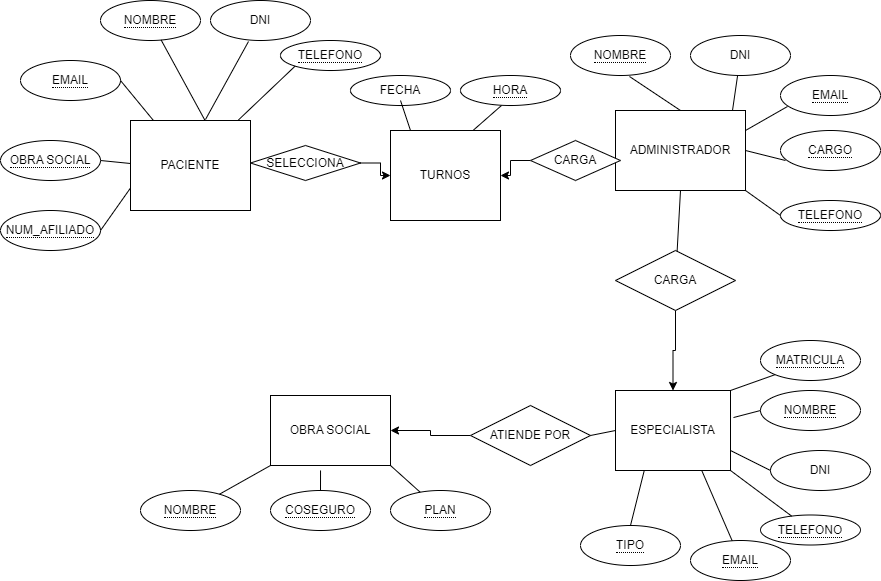

The diagram above was exported from draw.io. Its source (the exported page's mxGraphModel, read from the mxfile embedded in the PNG):
<mxGraphModel dx="1929" dy="614" grid="1" gridSize="10" guides="1" tooltips="1" connect="1" arrows="1" fold="1" page="1" pageScale="1" pageWidth="827" pageHeight="1169" math="0" shadow="0">
  <root>
    <mxCell id="0" />
    <mxCell id="1" parent="0" />
    <mxCell id="EH5H7m3uLHj7XYHlwDSR-2" value="TURNOS" style="whiteSpace=wrap;html=1;align=center;" parent="1" vertex="1">
      <mxGeometry x="320" y="170" width="110" height="90" as="geometry" />
    </mxCell>
    <mxCell id="EH5H7m3uLHj7XYHlwDSR-3" value="ADMINISTRADOR" style="whiteSpace=wrap;html=1;align=center;" parent="1" vertex="1">
      <mxGeometry x="545" y="150" width="130" height="80" as="geometry" />
    </mxCell>
    <mxCell id="EH5H7m3uLHj7XYHlwDSR-4" value="OBRA SOCIAL" style="whiteSpace=wrap;html=1;align=center;" parent="1" vertex="1">
      <mxGeometry x="200" y="435" width="120" height="70" as="geometry" />
    </mxCell>
    <mxCell id="EH5H7m3uLHj7XYHlwDSR-5" value="ESPECIALISTA" style="whiteSpace=wrap;html=1;align=center;" parent="1" vertex="1">
      <mxGeometry x="545" y="430" width="115" height="80" as="geometry" />
    </mxCell>
    <mxCell id="EH5H7m3uLHj7XYHlwDSR-19" value="&lt;span style=&quot;border-bottom: 1px dotted&quot;&gt;NOMBRE&lt;/span&gt;" style="ellipse;whiteSpace=wrap;html=1;align=center;" parent="1" vertex="1">
      <mxGeometry x="30" y="40" width="100" height="40" as="geometry" />
    </mxCell>
    <mxCell id="EH5H7m3uLHj7XYHlwDSR-20" value="DNI" style="ellipse;whiteSpace=wrap;html=1;align=center;" parent="1" vertex="1">
      <mxGeometry x="140" y="40" width="100" height="40" as="geometry" />
    </mxCell>
    <mxCell id="EH5H7m3uLHj7XYHlwDSR-21" value="&lt;span style=&quot;border-bottom: 1px dotted&quot;&gt;TELEFONO&lt;/span&gt;" style="ellipse;whiteSpace=wrap;html=1;align=center;" parent="1" vertex="1">
      <mxGeometry x="210" y="80" width="100" height="30" as="geometry" />
    </mxCell>
    <mxCell id="EH5H7m3uLHj7XYHlwDSR-22" value="&lt;span style=&quot;border-bottom: 1px dotted&quot;&gt;EMAIL&lt;/span&gt;" style="ellipse;whiteSpace=wrap;html=1;align=center;" parent="1" vertex="1">
      <mxGeometry x="-50" y="100" width="100" height="40" as="geometry" />
    </mxCell>
    <mxCell id="EH5H7m3uLHj7XYHlwDSR-23" value="&lt;span style=&quot;border-bottom: 1px dotted&quot;&gt;OBRA SOCIAL&lt;/span&gt;" style="ellipse;whiteSpace=wrap;html=1;align=center;" parent="1" vertex="1">
      <mxGeometry x="-70" y="180" width="100" height="40" as="geometry" />
    </mxCell>
    <mxCell id="EH5H7m3uLHj7XYHlwDSR-24" value="&lt;span style=&quot;border-bottom: 1px dotted&quot;&gt;NUM_AFILIADO&lt;/span&gt;" style="ellipse;whiteSpace=wrap;html=1;align=center;" parent="1" vertex="1">
      <mxGeometry x="-70" y="250" width="100" height="40" as="geometry" />
    </mxCell>
    <mxCell id="EH5H7m3uLHj7XYHlwDSR-32" value="" style="endArrow=none;html=1;rounded=0;startArrow=none;" parent="1" source="EH5H7m3uLHj7XYHlwDSR-1" edge="1">
      <mxGeometry relative="1" as="geometry">
        <mxPoint x="50" y="120" as="sourcePoint" />
        <mxPoint x="110" y="170" as="targetPoint" />
      </mxGeometry>
    </mxCell>
    <mxCell id="EH5H7m3uLHj7XYHlwDSR-33" value="" style="endArrow=none;html=1;rounded=0;" parent="1" source="EH5H7m3uLHj7XYHlwDSR-19" edge="1">
      <mxGeometry relative="1" as="geometry">
        <mxPoint x="80" y="120" as="sourcePoint" />
        <mxPoint x="140" y="170" as="targetPoint" />
        <Array as="points" />
      </mxGeometry>
    </mxCell>
    <mxCell id="EH5H7m3uLHj7XYHlwDSR-34" value="" style="endArrow=none;html=1;rounded=0;entryX=0.625;entryY=-0.011;entryDx=0;entryDy=0;entryPerimeter=0;exitX=0.38;exitY=1.025;exitDx=0;exitDy=0;exitPerimeter=0;" parent="1" source="EH5H7m3uLHj7XYHlwDSR-20" target="EH5H7m3uLHj7XYHlwDSR-1" edge="1">
      <mxGeometry relative="1" as="geometry">
        <mxPoint x="70" y="140" as="sourcePoint" />
        <mxPoint x="130" y="190" as="targetPoint" />
      </mxGeometry>
    </mxCell>
    <mxCell id="EH5H7m3uLHj7XYHlwDSR-35" value="" style="endArrow=none;html=1;rounded=0;exitX=0;exitY=1;exitDx=0;exitDy=0;" parent="1" source="EH5H7m3uLHj7XYHlwDSR-21" target="EH5H7m3uLHj7XYHlwDSR-1" edge="1">
      <mxGeometry relative="1" as="geometry">
        <mxPoint x="80" y="150" as="sourcePoint" />
        <mxPoint x="200" y="170" as="targetPoint" />
      </mxGeometry>
    </mxCell>
    <mxCell id="EH5H7m3uLHj7XYHlwDSR-36" value="" style="endArrow=none;html=1;rounded=0;exitX=1;exitY=0.5;exitDx=0;exitDy=0;" parent="1" source="EH5H7m3uLHj7XYHlwDSR-23" edge="1">
      <mxGeometry relative="1" as="geometry">
        <mxPoint x="90" y="160" as="sourcePoint" />
        <mxPoint x="100" y="207" as="targetPoint" />
      </mxGeometry>
    </mxCell>
    <mxCell id="EH5H7m3uLHj7XYHlwDSR-37" value="" style="endArrow=none;html=1;rounded=0;exitX=1;exitY=0.5;exitDx=0;exitDy=0;entryX=0;entryY=0.75;entryDx=0;entryDy=0;" parent="1" source="EH5H7m3uLHj7XYHlwDSR-24" target="EH5H7m3uLHj7XYHlwDSR-1" edge="1">
      <mxGeometry relative="1" as="geometry">
        <mxPoint x="100" y="170" as="sourcePoint" />
        <mxPoint x="160" y="220" as="targetPoint" />
      </mxGeometry>
    </mxCell>
    <mxCell id="EH5H7m3uLHj7XYHlwDSR-38" value="&lt;span style=&quot;border-bottom: 1px dotted&quot;&gt;NOMBRE&lt;/span&gt;" style="ellipse;whiteSpace=wrap;html=1;align=center;" parent="1" vertex="1">
      <mxGeometry x="500" y="75" width="100" height="40" as="geometry" />
    </mxCell>
    <mxCell id="EH5H7m3uLHj7XYHlwDSR-39" value="DNI" style="ellipse;whiteSpace=wrap;html=1;align=center;" parent="1" vertex="1">
      <mxGeometry x="620" y="75" width="100" height="40" as="geometry" />
    </mxCell>
    <mxCell id="EH5H7m3uLHj7XYHlwDSR-40" value="&lt;span style=&quot;border-bottom: 1px dotted&quot;&gt;EMAIL&lt;/span&gt;" style="ellipse;whiteSpace=wrap;html=1;align=center;" parent="1" vertex="1">
      <mxGeometry x="710" y="115" width="100" height="40" as="geometry" />
    </mxCell>
    <mxCell id="EH5H7m3uLHj7XYHlwDSR-41" value="&lt;span style=&quot;border-bottom: 1px dotted&quot;&gt;CARGO&lt;/span&gt;" style="ellipse;whiteSpace=wrap;html=1;align=center;" parent="1" vertex="1">
      <mxGeometry x="710" y="170" width="100" height="40" as="geometry" />
    </mxCell>
    <mxCell id="EH5H7m3uLHj7XYHlwDSR-42" value="&lt;span style=&quot;border-bottom: 1px dotted&quot;&gt;TELEFONO&lt;/span&gt;" style="ellipse;whiteSpace=wrap;html=1;align=center;" parent="1" vertex="1">
      <mxGeometry x="710" y="240" width="100" height="30" as="geometry" />
    </mxCell>
    <mxCell id="EH5H7m3uLHj7XYHlwDSR-43" value="" style="endArrow=none;html=1;rounded=0;entryX=0.5;entryY=0;entryDx=0;entryDy=0;exitX=0.59;exitY=1.025;exitDx=0;exitDy=0;exitPerimeter=0;" parent="1" source="EH5H7m3uLHj7XYHlwDSR-38" target="EH5H7m3uLHj7XYHlwDSR-3" edge="1">
      <mxGeometry relative="1" as="geometry">
        <mxPoint x="550" y="110" as="sourcePoint" />
        <mxPoint x="490" y="220" as="targetPoint" />
      </mxGeometry>
    </mxCell>
    <mxCell id="EH5H7m3uLHj7XYHlwDSR-44" value="" style="endArrow=none;html=1;rounded=0;entryX=0.9;entryY=0;entryDx=0;entryDy=0;entryPerimeter=0;" parent="1" source="EH5H7m3uLHj7XYHlwDSR-39" target="EH5H7m3uLHj7XYHlwDSR-3" edge="1">
      <mxGeometry relative="1" as="geometry">
        <mxPoint x="330" y="220" as="sourcePoint" />
        <mxPoint x="490" y="220" as="targetPoint" />
      </mxGeometry>
    </mxCell>
    <mxCell id="EH5H7m3uLHj7XYHlwDSR-45" value="" style="endArrow=none;html=1;rounded=0;entryX=1;entryY=0.25;entryDx=0;entryDy=0;exitX=0.07;exitY=0.775;exitDx=0;exitDy=0;exitPerimeter=0;" parent="1" source="EH5H7m3uLHj7XYHlwDSR-40" target="EH5H7m3uLHj7XYHlwDSR-3" edge="1">
      <mxGeometry relative="1" as="geometry">
        <mxPoint x="330" y="220" as="sourcePoint" />
        <mxPoint x="490" y="220" as="targetPoint" />
      </mxGeometry>
    </mxCell>
    <mxCell id="EH5H7m3uLHj7XYHlwDSR-46" value="" style="endArrow=none;html=1;rounded=0;entryX=1;entryY=0.5;entryDx=0;entryDy=0;exitX=0.05;exitY=0.75;exitDx=0;exitDy=0;exitPerimeter=0;" parent="1" source="EH5H7m3uLHj7XYHlwDSR-41" target="EH5H7m3uLHj7XYHlwDSR-3" edge="1">
      <mxGeometry relative="1" as="geometry">
        <mxPoint x="330" y="220" as="sourcePoint" />
        <mxPoint x="490" y="220" as="targetPoint" />
      </mxGeometry>
    </mxCell>
    <mxCell id="EH5H7m3uLHj7XYHlwDSR-47" value="" style="endArrow=none;html=1;rounded=0;entryX=1;entryY=1;entryDx=0;entryDy=0;" parent="1" target="EH5H7m3uLHj7XYHlwDSR-3" edge="1">
      <mxGeometry relative="1" as="geometry">
        <mxPoint x="710" y="255" as="sourcePoint" />
        <mxPoint x="660" y="250" as="targetPoint" />
      </mxGeometry>
    </mxCell>
    <mxCell id="EH5H7m3uLHj7XYHlwDSR-1" value="PACIENTE" style="whiteSpace=wrap;html=1;align=center;" parent="1" vertex="1">
      <mxGeometry x="60" y="160" width="120" height="90" as="geometry" />
    </mxCell>
    <mxCell id="EH5H7m3uLHj7XYHlwDSR-48" value="" style="endArrow=none;html=1;rounded=0;" parent="1" target="EH5H7m3uLHj7XYHlwDSR-1" edge="1">
      <mxGeometry relative="1" as="geometry">
        <mxPoint x="50" y="120" as="sourcePoint" />
        <mxPoint x="110" y="170" as="targetPoint" />
      </mxGeometry>
    </mxCell>
    <mxCell id="EH5H7m3uLHj7XYHlwDSR-49" value="FECHA" style="ellipse;whiteSpace=wrap;html=1;align=center;" parent="1" vertex="1">
      <mxGeometry x="280" y="115" width="100" height="30" as="geometry" />
    </mxCell>
    <mxCell id="EH5H7m3uLHj7XYHlwDSR-50" value="&lt;span style=&quot;border-bottom: 1px dotted&quot;&gt;HORA&lt;/span&gt;" style="ellipse;whiteSpace=wrap;html=1;align=center;" parent="1" vertex="1">
      <mxGeometry x="390" y="115" width="100" height="30" as="geometry" />
    </mxCell>
    <mxCell id="EH5H7m3uLHj7XYHlwDSR-56" value="" style="endArrow=none;html=1;rounded=0;" parent="1" edge="1">
      <mxGeometry relative="1" as="geometry">
        <mxPoint x="340" y="170" as="sourcePoint" />
        <mxPoint x="330" y="140" as="targetPoint" />
      </mxGeometry>
    </mxCell>
    <mxCell id="EH5H7m3uLHj7XYHlwDSR-58" value="" style="endArrow=none;html=1;rounded=0;exitX=0.75;exitY=0;exitDx=0;exitDy=0;entryX=0.41;entryY=1;entryDx=0;entryDy=0;entryPerimeter=0;" parent="1" source="EH5H7m3uLHj7XYHlwDSR-2" target="EH5H7m3uLHj7XYHlwDSR-50" edge="1">
      <mxGeometry relative="1" as="geometry">
        <mxPoint x="330" y="320" as="sourcePoint" />
        <mxPoint x="490" y="320" as="targetPoint" />
      </mxGeometry>
    </mxCell>
    <mxCell id="EH5H7m3uLHj7XYHlwDSR-86" value="" style="edgeStyle=orthogonalEdgeStyle;rounded=0;orthogonalLoop=1;jettySize=auto;html=1;" parent="1" source="EH5H7m3uLHj7XYHlwDSR-59" target="EH5H7m3uLHj7XYHlwDSR-2" edge="1">
      <mxGeometry relative="1" as="geometry" />
    </mxCell>
    <mxCell id="EH5H7m3uLHj7XYHlwDSR-59" value="SELECCIONA" style="shape=rhombus;perimeter=rhombusPerimeter;whiteSpace=wrap;html=1;align=center;" parent="1" vertex="1">
      <mxGeometry x="180" y="185" width="110" height="35" as="geometry" />
    </mxCell>
    <mxCell id="EH5H7m3uLHj7XYHlwDSR-64" value="&lt;span style=&quot;border-bottom: 1px dotted&quot;&gt;NOMBRE&lt;/span&gt;" style="ellipse;whiteSpace=wrap;html=1;align=center;" parent="1" vertex="1">
      <mxGeometry x="70" y="530" width="100" height="40" as="geometry" />
    </mxCell>
    <mxCell id="EH5H7m3uLHj7XYHlwDSR-65" value="&lt;span style=&quot;border-bottom: 1px dotted&quot;&gt;COSEGURO&lt;/span&gt;" style="ellipse;whiteSpace=wrap;html=1;align=center;" parent="1" vertex="1">
      <mxGeometry x="200" y="530" width="100" height="40" as="geometry" />
    </mxCell>
    <mxCell id="EH5H7m3uLHj7XYHlwDSR-66" value="&lt;span style=&quot;border-bottom: 1px dotted&quot;&gt;PLAN&lt;/span&gt;" style="ellipse;whiteSpace=wrap;html=1;align=center;" parent="1" vertex="1">
      <mxGeometry x="320" y="530" width="100" height="40" as="geometry" />
    </mxCell>
    <mxCell id="EH5H7m3uLHj7XYHlwDSR-67" value="" style="endArrow=none;html=1;rounded=0;exitX=0;exitY=1;exitDx=0;exitDy=0;" parent="1" source="EH5H7m3uLHj7XYHlwDSR-4" target="EH5H7m3uLHj7XYHlwDSR-64" edge="1">
      <mxGeometry relative="1" as="geometry">
        <mxPoint x="330" y="320" as="sourcePoint" />
        <mxPoint x="490" y="320" as="targetPoint" />
      </mxGeometry>
    </mxCell>
    <mxCell id="EH5H7m3uLHj7XYHlwDSR-69" value="" style="endArrow=none;html=1;rounded=0;exitX=0.417;exitY=1.071;exitDx=0;exitDy=0;exitPerimeter=0;entryX=0.5;entryY=0;entryDx=0;entryDy=0;" parent="1" source="EH5H7m3uLHj7XYHlwDSR-4" target="EH5H7m3uLHj7XYHlwDSR-65" edge="1">
      <mxGeometry relative="1" as="geometry">
        <mxPoint x="330" y="320" as="sourcePoint" />
        <mxPoint x="490" y="320" as="targetPoint" />
      </mxGeometry>
    </mxCell>
    <mxCell id="EH5H7m3uLHj7XYHlwDSR-71" value="" style="endArrow=none;html=1;rounded=0;exitX=1;exitY=1;exitDx=0;exitDy=0;" parent="1" source="EH5H7m3uLHj7XYHlwDSR-4" target="EH5H7m3uLHj7XYHlwDSR-66" edge="1">
      <mxGeometry relative="1" as="geometry">
        <mxPoint x="310" y="500" as="sourcePoint" />
        <mxPoint x="490" y="320" as="targetPoint" />
      </mxGeometry>
    </mxCell>
    <mxCell id="EH5H7m3uLHj7XYHlwDSR-72" value="&lt;span style=&quot;border-bottom: 1px dotted&quot;&gt;NOMBRE&lt;/span&gt;" style="ellipse;whiteSpace=wrap;html=1;align=center;" parent="1" vertex="1">
      <mxGeometry x="690" y="430" width="100" height="40" as="geometry" />
    </mxCell>
    <mxCell id="EH5H7m3uLHj7XYHlwDSR-73" value="DNI" style="ellipse;whiteSpace=wrap;html=1;align=center;" parent="1" vertex="1">
      <mxGeometry x="700" y="490" width="100" height="40" as="geometry" />
    </mxCell>
    <mxCell id="EH5H7m3uLHj7XYHlwDSR-74" value="&lt;span style=&quot;border-bottom: 1px dotted&quot;&gt;TELEFONO&lt;/span&gt;" style="ellipse;whiteSpace=wrap;html=1;align=center;" parent="1" vertex="1">
      <mxGeometry x="690" y="554.5" width="100" height="30" as="geometry" />
    </mxCell>
    <mxCell id="EH5H7m3uLHj7XYHlwDSR-75" value="&lt;span style=&quot;border-bottom: 1px dotted&quot;&gt;EMAIL&lt;/span&gt;" style="ellipse;whiteSpace=wrap;html=1;align=center;" parent="1" vertex="1">
      <mxGeometry x="620" y="580" width="100" height="40" as="geometry" />
    </mxCell>
    <mxCell id="EH5H7m3uLHj7XYHlwDSR-76" value="&lt;span style=&quot;border-bottom: 1px dotted&quot;&gt;TIPO&lt;/span&gt;" style="ellipse;whiteSpace=wrap;html=1;align=center;" parent="1" vertex="1">
      <mxGeometry x="510" y="565" width="100" height="40" as="geometry" />
    </mxCell>
    <mxCell id="EH5H7m3uLHj7XYHlwDSR-77" value="&lt;span style=&quot;border-bottom: 1px dotted&quot;&gt;MATRICULA&lt;/span&gt;" style="ellipse;whiteSpace=wrap;html=1;align=center;" parent="1" vertex="1">
      <mxGeometry x="690" y="380" width="100" height="40" as="geometry" />
    </mxCell>
    <mxCell id="EH5H7m3uLHj7XYHlwDSR-78" value="" style="endArrow=none;html=1;rounded=0;exitX=1;exitY=0;exitDx=0;exitDy=0;entryX=0;entryY=1;entryDx=0;entryDy=0;" parent="1" source="EH5H7m3uLHj7XYHlwDSR-5" target="EH5H7m3uLHj7XYHlwDSR-77" edge="1">
      <mxGeometry relative="1" as="geometry">
        <mxPoint x="330" y="320" as="sourcePoint" />
        <mxPoint x="490" y="320" as="targetPoint" />
      </mxGeometry>
    </mxCell>
    <mxCell id="EH5H7m3uLHj7XYHlwDSR-79" value="" style="endArrow=none;html=1;rounded=0;exitX=1.026;exitY=0.338;exitDx=0;exitDy=0;exitPerimeter=0;entryX=0;entryY=0.5;entryDx=0;entryDy=0;" parent="1" source="EH5H7m3uLHj7XYHlwDSR-5" target="EH5H7m3uLHj7XYHlwDSR-72" edge="1">
      <mxGeometry relative="1" as="geometry">
        <mxPoint x="330" y="320" as="sourcePoint" />
        <mxPoint x="490" y="320" as="targetPoint" />
      </mxGeometry>
    </mxCell>
    <mxCell id="EH5H7m3uLHj7XYHlwDSR-80" value="" style="endArrow=none;html=1;rounded=0;exitX=1;exitY=0.75;exitDx=0;exitDy=0;entryX=0;entryY=0.5;entryDx=0;entryDy=0;" parent="1" source="EH5H7m3uLHj7XYHlwDSR-5" target="EH5H7m3uLHj7XYHlwDSR-73" edge="1">
      <mxGeometry relative="1" as="geometry">
        <mxPoint x="330" y="320" as="sourcePoint" />
        <mxPoint x="490" y="320" as="targetPoint" />
      </mxGeometry>
    </mxCell>
    <mxCell id="EH5H7m3uLHj7XYHlwDSR-81" value="" style="endArrow=none;html=1;rounded=0;exitX=1;exitY=1;exitDx=0;exitDy=0;" parent="1" source="EH5H7m3uLHj7XYHlwDSR-5" target="EH5H7m3uLHj7XYHlwDSR-74" edge="1">
      <mxGeometry relative="1" as="geometry">
        <mxPoint x="330" y="320" as="sourcePoint" />
        <mxPoint x="490" y="320" as="targetPoint" />
      </mxGeometry>
    </mxCell>
    <mxCell id="EH5H7m3uLHj7XYHlwDSR-82" value="" style="endArrow=none;html=1;rounded=0;exitX=0.75;exitY=1;exitDx=0;exitDy=0;" parent="1" source="EH5H7m3uLHj7XYHlwDSR-5" target="EH5H7m3uLHj7XYHlwDSR-75" edge="1">
      <mxGeometry relative="1" as="geometry">
        <mxPoint x="330" y="320" as="sourcePoint" />
        <mxPoint x="490" y="320" as="targetPoint" />
      </mxGeometry>
    </mxCell>
    <mxCell id="EH5H7m3uLHj7XYHlwDSR-83" value="" style="endArrow=none;html=1;rounded=0;exitX=0.25;exitY=1;exitDx=0;exitDy=0;entryX=0.5;entryY=0;entryDx=0;entryDy=0;" parent="1" source="EH5H7m3uLHj7XYHlwDSR-5" target="EH5H7m3uLHj7XYHlwDSR-76" edge="1">
      <mxGeometry relative="1" as="geometry">
        <mxPoint x="330" y="320" as="sourcePoint" />
        <mxPoint x="490" y="320" as="targetPoint" />
      </mxGeometry>
    </mxCell>
    <mxCell id="QJNwXfSweHYU9RFEjYcV-1" value="" style="edgeStyle=orthogonalEdgeStyle;rounded=0;orthogonalLoop=1;jettySize=auto;html=1;" edge="1" parent="1" source="EH5H7m3uLHj7XYHlwDSR-85" target="EH5H7m3uLHj7XYHlwDSR-2">
      <mxGeometry relative="1" as="geometry" />
    </mxCell>
    <mxCell id="EH5H7m3uLHj7XYHlwDSR-85" value="CARGA" style="shape=rhombus;perimeter=rhombusPerimeter;whiteSpace=wrap;html=1;align=center;" parent="1" vertex="1">
      <mxGeometry x="460" y="180" width="90" height="40" as="geometry" />
    </mxCell>
    <mxCell id="QJNwXfSweHYU9RFEjYcV-3" value="" style="edgeStyle=orthogonalEdgeStyle;rounded=0;orthogonalLoop=1;jettySize=auto;html=1;" edge="1" parent="1" source="QJNwXfSweHYU9RFEjYcV-2" target="EH5H7m3uLHj7XYHlwDSR-5">
      <mxGeometry relative="1" as="geometry" />
    </mxCell>
    <mxCell id="QJNwXfSweHYU9RFEjYcV-2" value="CARGA" style="shape=rhombus;perimeter=rhombusPerimeter;whiteSpace=wrap;html=1;align=center;" vertex="1" parent="1">
      <mxGeometry x="545" y="290" width="120" height="60" as="geometry" />
    </mxCell>
    <mxCell id="QJNwXfSweHYU9RFEjYcV-4" value="" style="endArrow=none;html=1;rounded=0;exitX=0.5;exitY=1;exitDx=0;exitDy=0;" edge="1" parent="1" source="EH5H7m3uLHj7XYHlwDSR-3" target="QJNwXfSweHYU9RFEjYcV-2">
      <mxGeometry relative="1" as="geometry">
        <mxPoint x="310" y="320" as="sourcePoint" />
        <mxPoint x="470" y="320" as="targetPoint" />
      </mxGeometry>
    </mxCell>
    <mxCell id="QJNwXfSweHYU9RFEjYcV-6" style="edgeStyle=orthogonalEdgeStyle;rounded=0;orthogonalLoop=1;jettySize=auto;html=1;" edge="1" parent="1" source="QJNwXfSweHYU9RFEjYcV-5" target="EH5H7m3uLHj7XYHlwDSR-4">
      <mxGeometry relative="1" as="geometry" />
    </mxCell>
    <mxCell id="QJNwXfSweHYU9RFEjYcV-5" value="ATIENDE POR" style="shape=rhombus;perimeter=rhombusPerimeter;whiteSpace=wrap;html=1;align=center;" vertex="1" parent="1">
      <mxGeometry x="400" y="445" width="120" height="60" as="geometry" />
    </mxCell>
    <mxCell id="QJNwXfSweHYU9RFEjYcV-7" value="" style="endArrow=none;html=1;rounded=0;exitX=1;exitY=0.5;exitDx=0;exitDy=0;entryX=0;entryY=0.5;entryDx=0;entryDy=0;" edge="1" parent="1" source="QJNwXfSweHYU9RFEjYcV-5" target="EH5H7m3uLHj7XYHlwDSR-5">
      <mxGeometry relative="1" as="geometry">
        <mxPoint x="310" y="320" as="sourcePoint" />
        <mxPoint x="540" y="475" as="targetPoint" />
      </mxGeometry>
    </mxCell>
  </root>
</mxGraphModel>